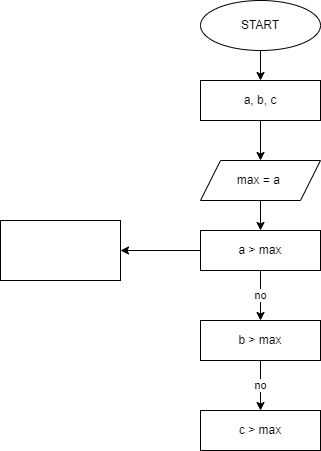

The diagram above was exported from draw.io. Its source (the exported page's mxGraphModel, read from the mxfile embedded in the PNG):
<mxGraphModel dx="1204" dy="493" grid="1" gridSize="10" guides="1" tooltips="1" connect="1" arrows="1" fold="1" page="1" pageScale="1" pageWidth="827" pageHeight="1169" math="0" shadow="0">
  <root>
    <mxCell id="0" />
    <mxCell id="1" parent="0" />
    <mxCell id="4" value="" style="edgeStyle=none;html=1;" edge="1" parent="1" source="2" target="3">
      <mxGeometry relative="1" as="geometry" />
    </mxCell>
    <mxCell id="2" value="START" style="ellipse;whiteSpace=wrap;html=1;" vertex="1" parent="1">
      <mxGeometry x="340" y="110" width="120" height="50" as="geometry" />
    </mxCell>
    <mxCell id="6" value="" style="edgeStyle=none;html=1;" edge="1" parent="1" source="3" target="5">
      <mxGeometry relative="1" as="geometry" />
    </mxCell>
    <mxCell id="3" value="a, b, c" style="whiteSpace=wrap;html=1;" vertex="1" parent="1">
      <mxGeometry x="340" y="190" width="120" height="40" as="geometry" />
    </mxCell>
    <mxCell id="8" value="" style="edgeStyle=none;html=1;" edge="1" parent="1" source="5" target="7">
      <mxGeometry relative="1" as="geometry" />
    </mxCell>
    <mxCell id="5" value="max = a&amp;nbsp;" style="shape=parallelogram;perimeter=parallelogramPerimeter;whiteSpace=wrap;html=1;fixedSize=1;" vertex="1" parent="1">
      <mxGeometry x="340" y="270" width="120" height="40" as="geometry" />
    </mxCell>
    <mxCell id="10" value="no" style="edgeStyle=none;html=1;" edge="1" parent="1" source="7" target="9">
      <mxGeometry relative="1" as="geometry" />
    </mxCell>
    <mxCell id="14" value="" style="edgeStyle=none;html=1;" edge="1" parent="1" source="7" target="13">
      <mxGeometry relative="1" as="geometry" />
    </mxCell>
    <mxCell id="7" value="a &amp;gt; max" style="whiteSpace=wrap;html=1;" vertex="1" parent="1">
      <mxGeometry x="340" y="340" width="120" height="40" as="geometry" />
    </mxCell>
    <mxCell id="12" value="no" style="edgeStyle=none;html=1;" edge="1" parent="1" source="9" target="11">
      <mxGeometry relative="1" as="geometry" />
    </mxCell>
    <mxCell id="9" value="b &amp;gt; max" style="whiteSpace=wrap;html=1;" vertex="1" parent="1">
      <mxGeometry x="340" y="430" width="120" height="40" as="geometry" />
    </mxCell>
    <mxCell id="11" value="c &amp;gt; max" style="whiteSpace=wrap;html=1;" vertex="1" parent="1">
      <mxGeometry x="340" y="520" width="120" height="40" as="geometry" />
    </mxCell>
    <mxCell id="13" value="" style="whiteSpace=wrap;html=1;" vertex="1" parent="1">
      <mxGeometry x="140" y="330" width="120" height="60" as="geometry" />
    </mxCell>
  </root>
</mxGraphModel>